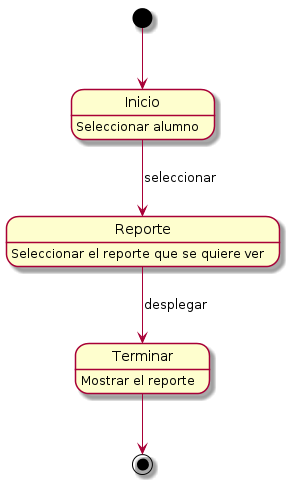

The diagram above was rendered by PlantUML. Its source (embedded in the PNG):
@startuml
[*] --> Inicio
Inicio : Seleccionar alumno
Reporte: Seleccionar el reporte que se quiere ver
Terminar : Mostrar el reporte

Inicio --> Reporte: seleccionar
Reporte--> Terminar : desplegar
Terminar --> [*]
@enduml